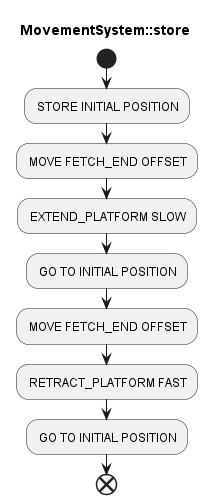

The diagram above was rendered by PlantUML. Its source (embedded in the PNG):
@startuml store
title MovementSystem::store

start
: STORE INITIAL POSITION;
: MOVE FETCH_END OFFSET;
: EXTEND_PLATFORM SLOW;
: GO TO INITIAL POSITION;
: MOVE FETCH_END OFFSET;
: RETRACT_PLATFORM FAST;
: GO TO INITIAL POSITION;
end


@enduml